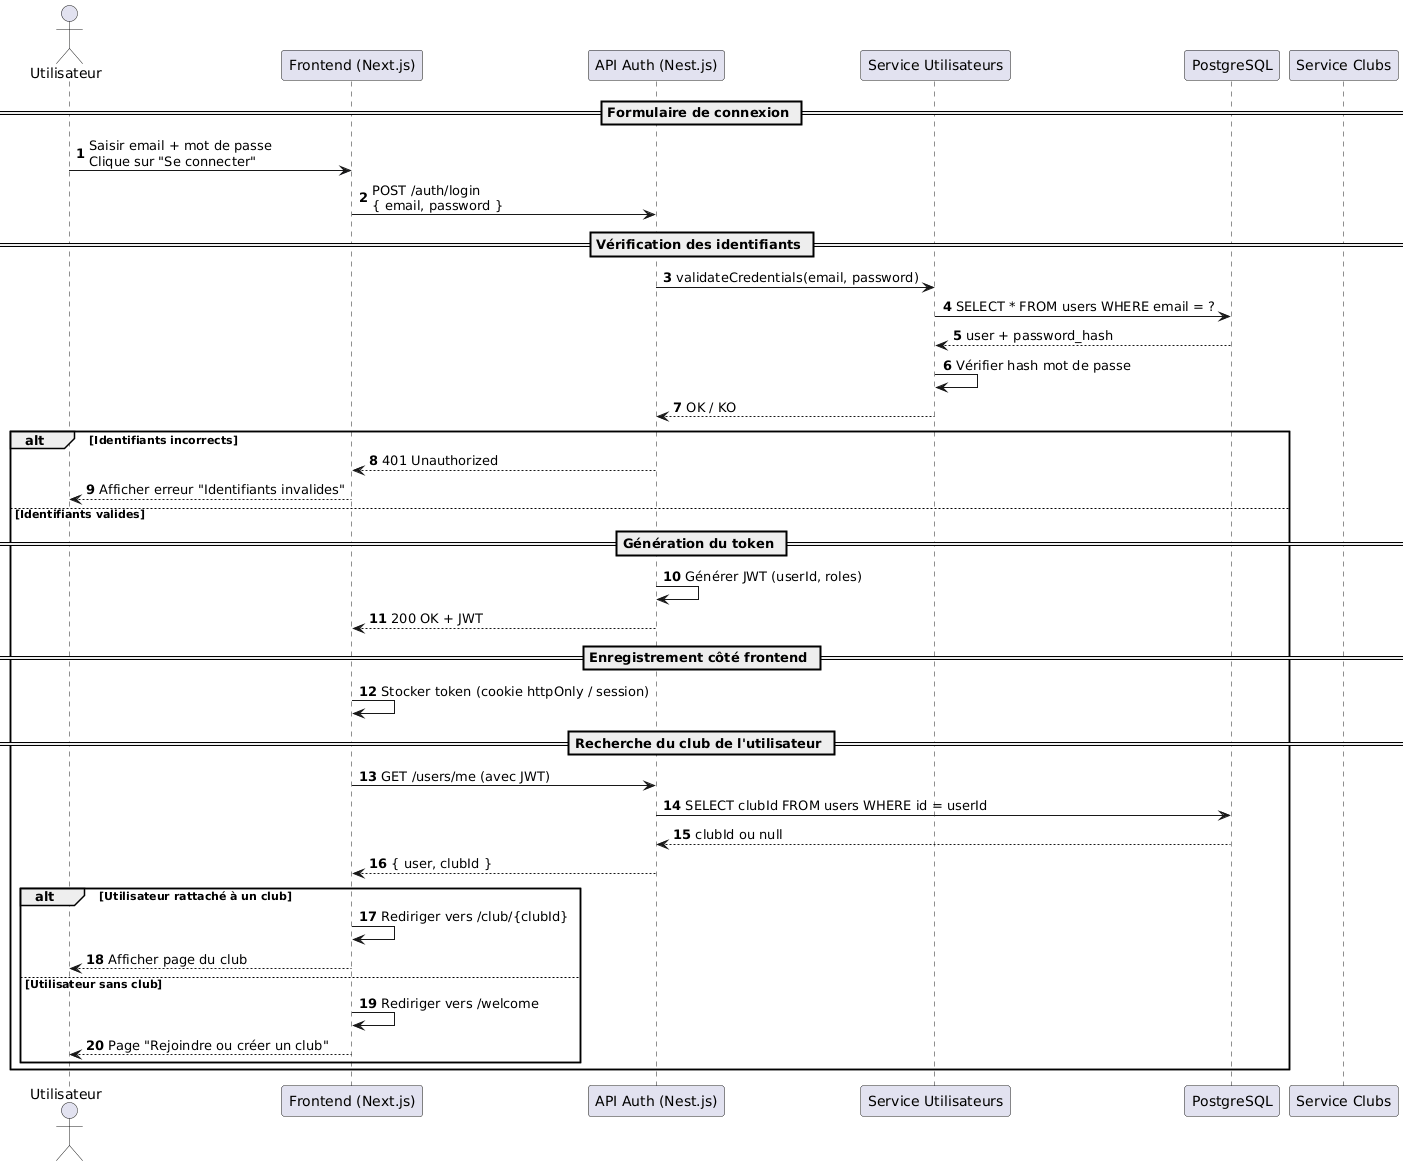

The diagram above was rendered by PlantUML. Its source (embedded in the PNG):
@startuml
autonumber

actor Utilisateur as U
participant "Frontend (Next.js)" as FE
participant "API Auth (Nest.js)" as API
participant "Service Utilisateurs" as Users
participant "PostgreSQL" as DB
participant "Service Clubs" as Clubs

== Formulaire de connexion ==

U -> FE : Saisir email + mot de passe\nClique sur "Se connecter"
FE -> API : POST /auth/login\n{ email, password }

== Vérification des identifiants ==

API -> Users : validateCredentials(email, password)
Users -> DB : SELECT * FROM users WHERE email = ?
DB --> Users : user + password_hash

Users -> Users : Vérifier hash mot de passe
Users --> API : OK / KO

alt Identifiants incorrects
    API --> FE : 401 Unauthorized
    FE --> U : Afficher erreur "Identifiants invalides"
else Identifiants valides

    == Génération du token ==
    API -> API : Générer JWT (userId, roles)
    API --> FE : 200 OK + JWT

    == Enregistrement côté frontend ==
    FE -> FE : Stocker token (cookie httpOnly / session)

    == Recherche du club de l'utilisateur ==
    FE -> API : GET /users/me (avec JWT)
    API -> DB : SELECT clubId FROM users WHERE id = userId
    DB --> API : clubId ou null
    API --> FE : { user, clubId }

    alt Utilisateur rattaché à un club
        FE -> FE : Rediriger vers /club/{clubId}
        FE --> U : Afficher page du club
    else Utilisateur sans club
        FE -> FE : Rediriger vers /welcome
        FE --> U : Page "Rejoindre ou créer un club"
    end
end
@enduml